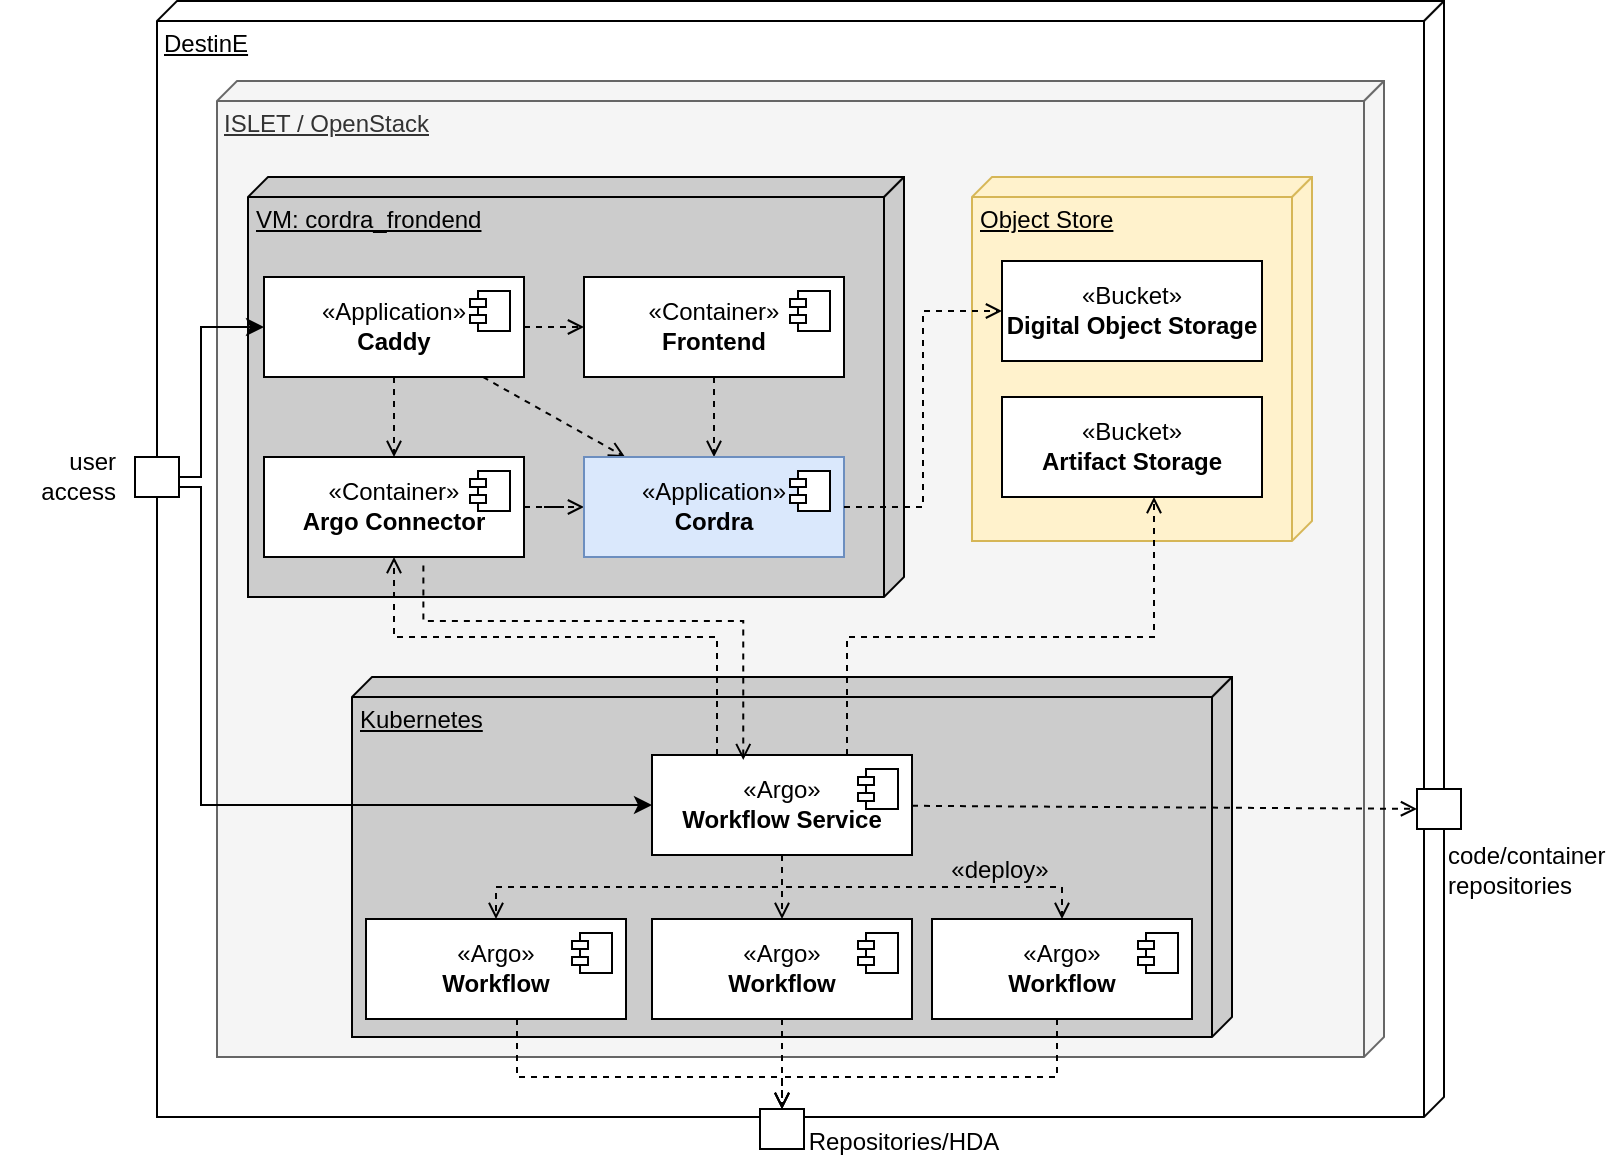

The diagram above was exported from draw.io. Its source (the exported page's mxGraphModel, read from the mxfile embedded in the PNG):
<mxGraphModel dx="1348" dy="819" grid="1" gridSize="10" guides="1" tooltips="1" connect="1" arrows="1" fold="1" page="1" pageScale="1" pageWidth="827" pageHeight="1169" background="#ffffff" math="0" shadow="0">
  <root>
    <mxCell id="0" />
    <mxCell id="1" parent="0" />
    <mxCell id="4y7DzQ9xtbvrLFyEQG7m-18" value="DestinE" style="verticalAlign=top;align=left;spacingTop=8;spacingLeft=2;spacingRight=12;shape=cube;size=10;direction=south;fontStyle=4;html=1;whiteSpace=wrap;movable=1;resizable=1;rotatable=1;deletable=1;editable=1;locked=0;connectable=1;" parent="1" vertex="1">
      <mxGeometry x="88" y="30" width="643.5" height="558" as="geometry" />
    </mxCell>
    <mxCell id="4y7DzQ9xtbvrLFyEQG7m-20" value="ISLET / OpenStack" style="verticalAlign=top;align=left;spacingTop=8;spacingLeft=2;spacingRight=12;shape=cube;size=10;direction=south;fontStyle=4;html=1;whiteSpace=wrap;fillColor=#f5f5f5;fontColor=#333333;strokeColor=#666666;movable=1;resizable=1;rotatable=1;deletable=1;editable=1;locked=0;connectable=1;" parent="1" vertex="1">
      <mxGeometry x="118" y="70" width="583.5" height="488" as="geometry" />
    </mxCell>
    <mxCell id="qbOJUegPUJdmi-I7iUS3-3" value="VM: cordra_frondend" style="verticalAlign=top;align=left;spacingTop=8;spacingLeft=2;spacingRight=12;shape=cube;size=10;direction=south;fontStyle=4;html=1;whiteSpace=wrap;fillColor=#CCCCCC;" parent="1" vertex="1">
      <mxGeometry x="133.5" y="118" width="328" height="210" as="geometry" />
    </mxCell>
    <mxCell id="nBlPAdvzPesa4USpMOuG-15" value="" style="group" parent="1" vertex="1" connectable="0">
      <mxGeometry x="207.5" y="494" width="76" height="30" as="geometry" />
    </mxCell>
    <mxCell id="4y7DzQ9xtbvrLFyEQG7m-31" value="" style="rounded=0;whiteSpace=wrap;html=1;" parent="nBlPAdvzPesa4USpMOuG-15" vertex="1">
      <mxGeometry x="54" y="28" width="22" height="20" as="geometry" />
    </mxCell>
    <mxCell id="4y7DzQ9xtbvrLFyEQG7m-33" value="user&lt;div&gt;access&lt;/div&gt;" style="text;html=1;align=center;verticalAlign=middle;whiteSpace=wrap;rounded=0;" parent="nBlPAdvzPesa4USpMOuG-15" vertex="1">
      <mxGeometry x="71" y="23" width="60" height="30" as="geometry" />
    </mxCell>
    <mxCell id="nBlPAdvzPesa4USpMOuG-1" value="Kubernetes" style="verticalAlign=top;align=left;spacingTop=8;spacingLeft=2;spacingRight=12;shape=cube;size=10;direction=south;fontStyle=4;html=1;whiteSpace=wrap;fillColor=#CCCCCC;" parent="1" vertex="1">
      <mxGeometry x="185.5" y="368" width="440" height="180" as="geometry" />
    </mxCell>
    <mxCell id="BcIxs8U4Kpm4WdXGSC8j-77" style="edgeStyle=orthogonalEdgeStyle;rounded=0;orthogonalLoop=1;jettySize=auto;html=1;endArrow=open;endFill=0;dashed=1;" parent="1" source="BcIxs8U4Kpm4WdXGSC8j-33" target="4y7DzQ9xtbvrLFyEQG7m-30" edge="1">
      <mxGeometry relative="1" as="geometry" />
    </mxCell>
    <mxCell id="BcIxs8U4Kpm4WdXGSC8j-33" value="«Argo»&lt;br&gt;&lt;b&gt;Workflow&lt;/b&gt;" style="html=1;dropTarget=0;whiteSpace=wrap;" parent="1" vertex="1">
      <mxGeometry x="335.5" y="489" width="130" height="50" as="geometry" />
    </mxCell>
    <mxCell id="BcIxs8U4Kpm4WdXGSC8j-34" value="" style="shape=module;jettyWidth=8;jettyHeight=4;" parent="BcIxs8U4Kpm4WdXGSC8j-33" vertex="1">
      <mxGeometry x="1" width="20" height="20" relative="1" as="geometry">
        <mxPoint x="-27" y="7" as="offset" />
      </mxGeometry>
    </mxCell>
    <mxCell id="BcIxs8U4Kpm4WdXGSC8j-79" style="edgeStyle=elbowEdgeStyle;rounded=0;orthogonalLoop=1;jettySize=auto;html=1;elbow=vertical;endArrow=open;endFill=0;dashed=1;" parent="1" source="BcIxs8U4Kpm4WdXGSC8j-35" target="4y7DzQ9xtbvrLFyEQG7m-30" edge="1">
      <mxGeometry relative="1" as="geometry">
        <Array as="points">
          <mxPoint x="268" y="568" />
        </Array>
      </mxGeometry>
    </mxCell>
    <mxCell id="BcIxs8U4Kpm4WdXGSC8j-35" value="«Argo»&lt;br&gt;&lt;b&gt;Workflow&lt;/b&gt;" style="html=1;dropTarget=0;whiteSpace=wrap;" parent="1" vertex="1">
      <mxGeometry x="192.5" y="489" width="130" height="50" as="geometry" />
    </mxCell>
    <mxCell id="BcIxs8U4Kpm4WdXGSC8j-36" value="" style="shape=module;jettyWidth=8;jettyHeight=4;" parent="BcIxs8U4Kpm4WdXGSC8j-35" vertex="1">
      <mxGeometry x="1" width="20" height="20" relative="1" as="geometry">
        <mxPoint x="-27" y="7" as="offset" />
      </mxGeometry>
    </mxCell>
    <mxCell id="BcIxs8U4Kpm4WdXGSC8j-57" style="edgeStyle=elbowEdgeStyle;rounded=0;orthogonalLoop=1;jettySize=auto;html=1;endArrow=open;endFill=0;dashed=1;elbow=vertical;exitX=0.25;exitY=0;exitDx=0;exitDy=0;" parent="1" source="BcIxs8U4Kpm4WdXGSC8j-37" target="BcIxs8U4Kpm4WdXGSC8j-45" edge="1">
      <mxGeometry relative="1" as="geometry">
        <Array as="points">
          <mxPoint x="311.5" y="348" />
        </Array>
      </mxGeometry>
    </mxCell>
    <mxCell id="BcIxs8U4Kpm4WdXGSC8j-66" style="edgeStyle=elbowEdgeStyle;rounded=0;orthogonalLoop=1;jettySize=auto;html=1;elbow=vertical;endArrow=open;endFill=0;dashed=1;" parent="1" source="BcIxs8U4Kpm4WdXGSC8j-37" target="BcIxs8U4Kpm4WdXGSC8j-33" edge="1">
      <mxGeometry relative="1" as="geometry" />
    </mxCell>
    <mxCell id="BcIxs8U4Kpm4WdXGSC8j-67" style="edgeStyle=elbowEdgeStyle;rounded=0;orthogonalLoop=1;jettySize=auto;html=1;elbow=vertical;endArrow=open;endFill=0;dashed=1;" parent="1" source="BcIxs8U4Kpm4WdXGSC8j-37" target="BcIxs8U4Kpm4WdXGSC8j-51" edge="1">
      <mxGeometry relative="1" as="geometry" />
    </mxCell>
    <mxCell id="BcIxs8U4Kpm4WdXGSC8j-68" style="edgeStyle=elbowEdgeStyle;rounded=0;orthogonalLoop=1;jettySize=auto;html=1;endArrow=open;endFill=0;dashed=1;elbow=vertical;" parent="1" source="BcIxs8U4Kpm4WdXGSC8j-37" target="BcIxs8U4Kpm4WdXGSC8j-35" edge="1">
      <mxGeometry relative="1" as="geometry" />
    </mxCell>
    <mxCell id="BcIxs8U4Kpm4WdXGSC8j-72" style="rounded=0;orthogonalLoop=1;jettySize=auto;html=1;endArrow=open;endFill=0;dashed=1;" parent="1" source="BcIxs8U4Kpm4WdXGSC8j-37" target="nBlPAdvzPesa4USpMOuG-9" edge="1">
      <mxGeometry relative="1" as="geometry" />
    </mxCell>
    <mxCell id="BcIxs8U4Kpm4WdXGSC8j-37" value="«Argo»&lt;br&gt;&lt;b&gt;Workflow Service&lt;/b&gt;" style="html=1;dropTarget=0;whiteSpace=wrap;" parent="1" vertex="1">
      <mxGeometry x="335.5" y="407" width="130" height="50" as="geometry" />
    </mxCell>
    <mxCell id="BcIxs8U4Kpm4WdXGSC8j-38" value="" style="shape=module;jettyWidth=8;jettyHeight=4;" parent="BcIxs8U4Kpm4WdXGSC8j-37" vertex="1">
      <mxGeometry x="1" width="20" height="20" relative="1" as="geometry">
        <mxPoint x="-27" y="7" as="offset" />
      </mxGeometry>
    </mxCell>
    <mxCell id="BcIxs8U4Kpm4WdXGSC8j-65" style="edgeStyle=orthogonalEdgeStyle;rounded=0;orthogonalLoop=1;jettySize=auto;html=1;dashed=1;endArrow=open;endFill=0;" parent="1" source="BcIxs8U4Kpm4WdXGSC8j-39" target="BcIxs8U4Kpm4WdXGSC8j-47" edge="1">
      <mxGeometry relative="1" as="geometry" />
    </mxCell>
    <mxCell id="BcIxs8U4Kpm4WdXGSC8j-39" value="«Container»&lt;br&gt;&lt;b&gt;Frontend&lt;/b&gt;" style="html=1;dropTarget=0;whiteSpace=wrap;" parent="1" vertex="1">
      <mxGeometry x="301.5" y="168" width="130" height="50" as="geometry" />
    </mxCell>
    <mxCell id="BcIxs8U4Kpm4WdXGSC8j-40" value="" style="shape=module;jettyWidth=8;jettyHeight=4;" parent="BcIxs8U4Kpm4WdXGSC8j-39" vertex="1">
      <mxGeometry x="1" width="20" height="20" relative="1" as="geometry">
        <mxPoint x="-27" y="7" as="offset" />
      </mxGeometry>
    </mxCell>
    <mxCell id="BcIxs8U4Kpm4WdXGSC8j-61" style="edgeStyle=orthogonalEdgeStyle;rounded=0;orthogonalLoop=1;jettySize=auto;html=1;endArrow=open;endFill=0;dashed=1;" parent="1" source="BcIxs8U4Kpm4WdXGSC8j-41" target="BcIxs8U4Kpm4WdXGSC8j-45" edge="1">
      <mxGeometry relative="1" as="geometry" />
    </mxCell>
    <mxCell id="BcIxs8U4Kpm4WdXGSC8j-62" style="rounded=0;orthogonalLoop=1;jettySize=auto;html=1;endArrow=open;endFill=0;dashed=1;" parent="1" source="BcIxs8U4Kpm4WdXGSC8j-41" target="BcIxs8U4Kpm4WdXGSC8j-39" edge="1">
      <mxGeometry relative="1" as="geometry" />
    </mxCell>
    <mxCell id="BcIxs8U4Kpm4WdXGSC8j-63" style="rounded=0;orthogonalLoop=1;jettySize=auto;html=1;endArrow=open;endFill=0;dashed=1;" parent="1" source="BcIxs8U4Kpm4WdXGSC8j-41" target="BcIxs8U4Kpm4WdXGSC8j-47" edge="1">
      <mxGeometry relative="1" as="geometry" />
    </mxCell>
    <mxCell id="BcIxs8U4Kpm4WdXGSC8j-41" value="«Application»&lt;br&gt;&lt;b&gt;Caddy&lt;/b&gt;" style="html=1;dropTarget=0;whiteSpace=wrap;" parent="1" vertex="1">
      <mxGeometry x="141.5" y="168" width="130" height="50" as="geometry" />
    </mxCell>
    <mxCell id="BcIxs8U4Kpm4WdXGSC8j-42" value="" style="shape=module;jettyWidth=8;jettyHeight=4;" parent="BcIxs8U4Kpm4WdXGSC8j-41" vertex="1">
      <mxGeometry x="1" width="20" height="20" relative="1" as="geometry">
        <mxPoint x="-27" y="7" as="offset" />
      </mxGeometry>
    </mxCell>
    <mxCell id="BcIxs8U4Kpm4WdXGSC8j-58" style="edgeStyle=orthogonalEdgeStyle;rounded=0;orthogonalLoop=1;jettySize=auto;html=1;endArrow=open;endFill=0;dashed=1;" parent="1" source="BcIxs8U4Kpm4WdXGSC8j-45" target="BcIxs8U4Kpm4WdXGSC8j-47" edge="1">
      <mxGeometry relative="1" as="geometry" />
    </mxCell>
    <mxCell id="BcIxs8U4Kpm4WdXGSC8j-45" value="«Container»&lt;br&gt;&lt;b&gt;Argo Connector&lt;/b&gt;" style="html=1;dropTarget=0;whiteSpace=wrap;" parent="1" vertex="1">
      <mxGeometry x="141.5" y="258" width="130" height="50" as="geometry" />
    </mxCell>
    <mxCell id="BcIxs8U4Kpm4WdXGSC8j-46" value="" style="shape=module;jettyWidth=8;jettyHeight=4;" parent="BcIxs8U4Kpm4WdXGSC8j-45" vertex="1">
      <mxGeometry x="1" width="20" height="20" relative="1" as="geometry">
        <mxPoint x="-27" y="7" as="offset" />
      </mxGeometry>
    </mxCell>
    <mxCell id="BcIxs8U4Kpm4WdXGSC8j-47" value="«Application»&lt;br&gt;&lt;b&gt;Cordra&lt;/b&gt;" style="html=1;dropTarget=0;whiteSpace=wrap;fillColor=#dae8fc;strokeColor=#6c8ebf;" parent="1" vertex="1">
      <mxGeometry x="301.5" y="258" width="130" height="50" as="geometry" />
    </mxCell>
    <mxCell id="BcIxs8U4Kpm4WdXGSC8j-48" value="" style="shape=module;jettyWidth=8;jettyHeight=4;" parent="BcIxs8U4Kpm4WdXGSC8j-47" vertex="1">
      <mxGeometry x="1" width="20" height="20" relative="1" as="geometry">
        <mxPoint x="-27" y="7" as="offset" />
      </mxGeometry>
    </mxCell>
    <mxCell id="BcIxs8U4Kpm4WdXGSC8j-78" style="edgeStyle=elbowEdgeStyle;rounded=0;orthogonalLoop=1;jettySize=auto;html=1;elbow=vertical;dashed=1;endArrow=open;endFill=0;" parent="1" source="BcIxs8U4Kpm4WdXGSC8j-51" target="4y7DzQ9xtbvrLFyEQG7m-30" edge="1">
      <mxGeometry relative="1" as="geometry">
        <Array as="points">
          <mxPoint x="538" y="568" />
        </Array>
      </mxGeometry>
    </mxCell>
    <mxCell id="BcIxs8U4Kpm4WdXGSC8j-51" value="«Argo»&lt;br&gt;&lt;b&gt;Workflow&lt;/b&gt;" style="html=1;dropTarget=0;whiteSpace=wrap;" parent="1" vertex="1">
      <mxGeometry x="475.5" y="489" width="130" height="50" as="geometry" />
    </mxCell>
    <mxCell id="BcIxs8U4Kpm4WdXGSC8j-52" value="" style="shape=module;jettyWidth=8;jettyHeight=4;" parent="BcIxs8U4Kpm4WdXGSC8j-51" vertex="1">
      <mxGeometry x="1" width="20" height="20" relative="1" as="geometry">
        <mxPoint x="-27" y="7" as="offset" />
      </mxGeometry>
    </mxCell>
    <mxCell id="4y7DzQ9xtbvrLFyEQG7m-30" value="" style="rounded=0;whiteSpace=wrap;html=1;" parent="1" vertex="1">
      <mxGeometry x="389.5" y="584" width="22" height="20" as="geometry" />
    </mxCell>
    <mxCell id="4y7DzQ9xtbvrLFyEQG7m-32" value="Repositories/HDA" style="text;html=1;align=center;verticalAlign=middle;whiteSpace=wrap;rounded=0;" parent="1" vertex="1">
      <mxGeometry x="432" y="586" width="60" height="30" as="geometry" />
    </mxCell>
    <mxCell id="nBlPAdvzPesa4USpMOuG-9" value="" style="rounded=0;whiteSpace=wrap;html=1;" parent="1" vertex="1">
      <mxGeometry x="718" y="424" width="22" height="20" as="geometry" />
    </mxCell>
    <mxCell id="nBlPAdvzPesa4USpMOuG-10" value="code/container repositories" style="text;html=1;align=left;verticalAlign=middle;whiteSpace=wrap;rounded=0;" parent="1" vertex="1">
      <mxGeometry x="731.5" y="450" width="60" height="30" as="geometry" />
    </mxCell>
    <mxCell id="BcIxs8U4Kpm4WdXGSC8j-71" style="rounded=0;orthogonalLoop=1;jettySize=auto;html=1;endArrow=classic;endFill=1;edgeStyle=elbowEdgeStyle;" parent="1" source="BcIxs8U4Kpm4WdXGSC8j-69" target="BcIxs8U4Kpm4WdXGSC8j-41" edge="1">
      <mxGeometry relative="1" as="geometry">
        <Array as="points">
          <mxPoint x="110" y="230" />
        </Array>
      </mxGeometry>
    </mxCell>
    <mxCell id="BcIxs8U4Kpm4WdXGSC8j-81" style="edgeStyle=elbowEdgeStyle;rounded=0;orthogonalLoop=1;jettySize=auto;html=1;exitX=1;exitY=0.75;exitDx=0;exitDy=0;" parent="1" source="BcIxs8U4Kpm4WdXGSC8j-69" target="BcIxs8U4Kpm4WdXGSC8j-37" edge="1">
      <mxGeometry relative="1" as="geometry">
        <Array as="points">
          <mxPoint x="110" y="350" />
        </Array>
      </mxGeometry>
    </mxCell>
    <mxCell id="BcIxs8U4Kpm4WdXGSC8j-69" value="" style="rounded=0;whiteSpace=wrap;html=1;" parent="1" vertex="1">
      <mxGeometry x="77" y="258" width="22" height="20" as="geometry" />
    </mxCell>
    <mxCell id="BcIxs8U4Kpm4WdXGSC8j-70" value="user access" style="text;html=1;align=right;verticalAlign=middle;whiteSpace=wrap;rounded=0;" parent="1" vertex="1">
      <mxGeometry x="10" y="253" width="60" height="30" as="geometry" />
    </mxCell>
    <mxCell id="BcIxs8U4Kpm4WdXGSC8j-82" style="edgeStyle=elbowEdgeStyle;rounded=0;orthogonalLoop=1;jettySize=auto;html=1;endArrow=none;endFill=0;dashed=1;elbow=vertical;entryX=0.613;entryY=1.066;entryDx=0;entryDy=0;entryPerimeter=0;exitX=0.351;exitY=0.051;exitDx=0;exitDy=0;exitPerimeter=0;startArrow=open;startFill=0;" parent="1" source="BcIxs8U4Kpm4WdXGSC8j-37" target="BcIxs8U4Kpm4WdXGSC8j-45" edge="1">
      <mxGeometry relative="1" as="geometry">
        <mxPoint x="420" y="400" as="sourcePoint" />
        <mxPoint x="217" y="318" as="targetPoint" />
        <Array as="points">
          <mxPoint x="320" y="340" />
        </Array>
      </mxGeometry>
    </mxCell>
    <mxCell id="BcIxs8U4Kpm4WdXGSC8j-84" value="«deploy»" style="text;html=1;align=center;verticalAlign=middle;whiteSpace=wrap;rounded=0;" parent="1" vertex="1">
      <mxGeometry x="480" y="450" width="60" height="30" as="geometry" />
    </mxCell>
    <mxCell id="G4bItPQ7kCTEpWIDlCOF-1" value="Object Store" style="verticalAlign=top;align=left;spacingTop=8;spacingLeft=2;spacingRight=12;shape=cube;size=10;direction=south;fontStyle=4;html=1;whiteSpace=wrap;fillColor=#fff2cc;strokeColor=#d6b656;" parent="1" vertex="1">
      <mxGeometry x="495.5" y="118" width="170" height="182" as="geometry" />
    </mxCell>
    <mxCell id="G4bItPQ7kCTEpWIDlCOF-2" value="«Bucket»&lt;br&gt;&lt;b&gt;Artifact Storage&lt;/b&gt;" style="html=1;dropTarget=0;whiteSpace=wrap;" parent="1" vertex="1">
      <mxGeometry x="510.5" y="228" width="130" height="50" as="geometry" />
    </mxCell>
    <mxCell id="G4bItPQ7kCTEpWIDlCOF-3" value="«Bucket»&lt;br&gt;&lt;b&gt;Digital Object Storage&lt;/b&gt;" style="html=1;dropTarget=0;whiteSpace=wrap;" parent="1" vertex="1">
      <mxGeometry x="510.5" y="160" width="130" height="50" as="geometry" />
    </mxCell>
    <mxCell id="BcIxs8U4Kpm4WdXGSC8j-64" style="edgeStyle=elbowEdgeStyle;rounded=0;orthogonalLoop=1;jettySize=auto;html=1;dashed=1;endArrow=open;endFill=0;elbow=vertical;exitX=0.75;exitY=0;exitDx=0;exitDy=0;" parent="1" source="BcIxs8U4Kpm4WdXGSC8j-37" target="G4bItPQ7kCTEpWIDlCOF-2" edge="1">
      <mxGeometry relative="1" as="geometry">
        <mxPoint x="590" y="330" as="targetPoint" />
        <Array as="points">
          <mxPoint x="586.5" y="348" />
        </Array>
      </mxGeometry>
    </mxCell>
    <mxCell id="BcIxs8U4Kpm4WdXGSC8j-59" style="rounded=0;orthogonalLoop=1;jettySize=auto;html=1;endArrow=open;endFill=0;edgeStyle=elbowEdgeStyle;dashed=1;" parent="1" source="BcIxs8U4Kpm4WdXGSC8j-47" target="G4bItPQ7kCTEpWIDlCOF-3" edge="1">
      <mxGeometry relative="1" as="geometry">
        <mxPoint x="500" y="283" as="targetPoint" />
      </mxGeometry>
    </mxCell>
  </root>
</mxGraphModel>